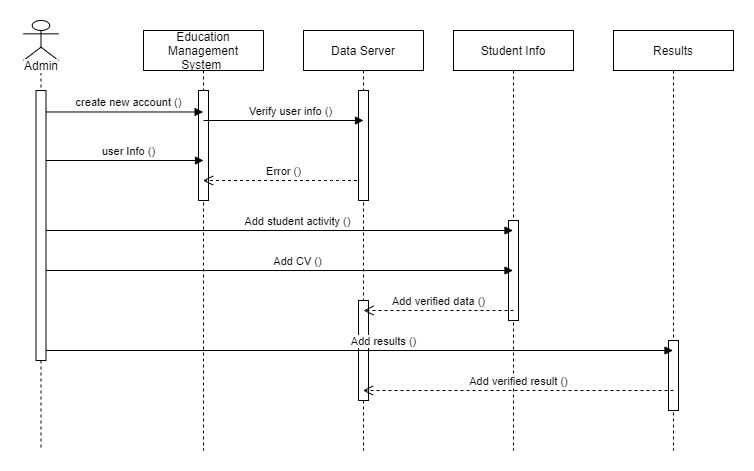

The diagram above was exported from draw.io. Its source (the exported page's mxGraphModel, read from the mxfile embedded in the PNG):
<mxGraphModel dx="1038" dy="564" grid="1" gridSize="10" guides="1" tooltips="1" connect="1" arrows="1" fold="1" page="1" pageScale="1" pageWidth="850" pageHeight="1100" math="0" shadow="0">
  <root>
    <mxCell id="0" />
    <mxCell id="1" parent="0" />
    <mxCell id="NccIIF7NwR6MwMMle_FH-5" value="&lt;span&gt;Education&lt;/span&gt;&lt;br&gt;&lt;span&gt;Management&lt;/span&gt;&lt;br&gt;&lt;span&gt;System&amp;nbsp;&lt;/span&gt;" style="shape=umlLifeline;perimeter=lifelinePerimeter;whiteSpace=wrap;html=1;container=1;collapsible=0;recursiveResize=0;outlineConnect=0;" parent="1" vertex="1">
      <mxGeometry x="240" y="100" width="120" height="420" as="geometry" />
    </mxCell>
    <mxCell id="JuEIt3YFNcqCvJ0VQ6R8-2" value="" style="html=1;points=[];perimeter=orthogonalPerimeter;" vertex="1" parent="NccIIF7NwR6MwMMle_FH-5">
      <mxGeometry x="55" y="60" width="10" height="110" as="geometry" />
    </mxCell>
    <mxCell id="NccIIF7NwR6MwMMle_FH-6" value="&lt;span&gt;Student Info&lt;/span&gt;" style="shape=umlLifeline;perimeter=lifelinePerimeter;whiteSpace=wrap;html=1;container=1;collapsible=0;recursiveResize=0;outlineConnect=0;" parent="1" vertex="1">
      <mxGeometry x="550" y="100" width="120" height="420" as="geometry" />
    </mxCell>
    <mxCell id="JuEIt3YFNcqCvJ0VQ6R8-4" value="" style="html=1;points=[];perimeter=orthogonalPerimeter;" vertex="1" parent="NccIIF7NwR6MwMMle_FH-6">
      <mxGeometry x="55" y="190" width="10" height="100" as="geometry" />
    </mxCell>
    <mxCell id="NccIIF7NwR6MwMMle_FH-7" value="&lt;span&gt;Results&lt;/span&gt;" style="shape=umlLifeline;perimeter=lifelinePerimeter;whiteSpace=wrap;html=1;container=1;collapsible=0;recursiveResize=0;outlineConnect=0;" parent="1" vertex="1">
      <mxGeometry x="710" y="100" width="120" height="420" as="geometry" />
    </mxCell>
    <mxCell id="JuEIt3YFNcqCvJ0VQ6R8-6" value="" style="html=1;points=[];perimeter=orthogonalPerimeter;" vertex="1" parent="NccIIF7NwR6MwMMle_FH-7">
      <mxGeometry x="55" y="310" width="10" height="70" as="geometry" />
    </mxCell>
    <mxCell id="NccIIF7NwR6MwMMle_FH-8" value="" style="shape=umlLifeline;participant=umlActor;perimeter=lifelinePerimeter;whiteSpace=wrap;html=1;container=1;collapsible=0;recursiveResize=0;verticalAlign=top;spacingTop=36;outlineConnect=0;" parent="1" vertex="1">
      <mxGeometry x="120" y="90" width="35" height="430" as="geometry" />
    </mxCell>
    <mxCell id="NccIIF7NwR6MwMMle_FH-9" value="Admin" style="text;html=1;strokeColor=none;fillColor=none;align=center;verticalAlign=middle;whiteSpace=wrap;rounded=0;labelBackgroundColor=#ffffff;" parent="NccIIF7NwR6MwMMle_FH-8" vertex="1">
      <mxGeometry x="-2.5" y="35" width="40" height="20" as="geometry" />
    </mxCell>
    <mxCell id="NccIIF7NwR6MwMMle_FH-10" value="create new account ()" style="html=1;verticalAlign=bottom;endArrow=block;entryX=0.497;entryY=0.194;entryDx=0;entryDy=0;entryPerimeter=0;" parent="1" source="NccIIF7NwR6MwMMle_FH-8" target="NccIIF7NwR6MwMMle_FH-5" edge="1">
      <mxGeometry x="0.0816" width="80" relative="1" as="geometry">
        <mxPoint x="155" y="190" as="sourcePoint" />
        <mxPoint x="220" y="170" as="targetPoint" />
        <mxPoint as="offset" />
      </mxGeometry>
    </mxCell>
    <mxCell id="NccIIF7NwR6MwMMle_FH-11" value="Error ()" style="html=1;verticalAlign=bottom;endArrow=open;dashed=1;endSize=8;" parent="1" source="NccIIF7NwR6MwMMle_FH-16" target="NccIIF7NwR6MwMMle_FH-5" edge="1">
      <mxGeometry relative="1" as="geometry">
        <mxPoint x="425" y="254.5" as="sourcePoint" />
        <mxPoint x="345" y="254.5" as="targetPoint" />
        <Array as="points">
          <mxPoint x="430" y="250" />
        </Array>
      </mxGeometry>
    </mxCell>
    <mxCell id="NccIIF7NwR6MwMMle_FH-15" value="user Info ()" style="html=1;verticalAlign=bottom;endArrow=block;" parent="1" source="NccIIF7NwR6MwMMle_FH-8" edge="1">
      <mxGeometry x="0.0816" width="80" relative="1" as="geometry">
        <mxPoint x="147" y="230.00000000000003" as="sourcePoint" />
        <mxPoint x="300" y="230" as="targetPoint" />
        <mxPoint as="offset" />
      </mxGeometry>
    </mxCell>
    <mxCell id="NccIIF7NwR6MwMMle_FH-16" value="Data Server" style="shape=umlLifeline;perimeter=lifelinePerimeter;whiteSpace=wrap;html=1;container=1;collapsible=0;recursiveResize=0;outlineConnect=0;" parent="1" vertex="1">
      <mxGeometry x="400" y="100" width="120" height="420" as="geometry" />
    </mxCell>
    <mxCell id="JuEIt3YFNcqCvJ0VQ6R8-3" value="" style="html=1;points=[];perimeter=orthogonalPerimeter;" vertex="1" parent="NccIIF7NwR6MwMMle_FH-16">
      <mxGeometry x="55" y="60" width="10" height="110" as="geometry" />
    </mxCell>
    <mxCell id="JuEIt3YFNcqCvJ0VQ6R8-5" value="" style="html=1;points=[];perimeter=orthogonalPerimeter;" vertex="1" parent="NccIIF7NwR6MwMMle_FH-16">
      <mxGeometry x="55" y="270" width="10" height="100" as="geometry" />
    </mxCell>
    <mxCell id="NccIIF7NwR6MwMMle_FH-18" value="Verify user info ()" style="html=1;verticalAlign=bottom;endArrow=block;" parent="1" edge="1">
      <mxGeometry x="0.0816" width="80" relative="1" as="geometry">
        <mxPoint x="300" y="190" as="sourcePoint" />
        <mxPoint x="460" y="190" as="targetPoint" />
        <mxPoint as="offset" />
      </mxGeometry>
    </mxCell>
    <mxCell id="DwuyNPu0B_C8zL7bTjwn-1" value="Add student activity ()" style="html=1;verticalAlign=bottom;endArrow=block;" edge="1" parent="1" target="NccIIF7NwR6MwMMle_FH-6">
      <mxGeometry x="0.0816" width="80" relative="1" as="geometry">
        <mxPoint x="140" y="300" as="sourcePoint" />
        <mxPoint x="302.6400000000001" y="300" as="targetPoint" />
        <mxPoint as="offset" />
      </mxGeometry>
    </mxCell>
    <mxCell id="DwuyNPu0B_C8zL7bTjwn-2" value="Add CV ()" style="html=1;verticalAlign=bottom;endArrow=block;" edge="1" parent="1">
      <mxGeometry x="0.0816" width="80" relative="1" as="geometry">
        <mxPoint x="140" y="340" as="sourcePoint" />
        <mxPoint x="609.5" y="340" as="targetPoint" />
        <mxPoint as="offset" />
      </mxGeometry>
    </mxCell>
    <mxCell id="DwuyNPu0B_C8zL7bTjwn-3" value="Add verified data ()" style="html=1;verticalAlign=bottom;endArrow=open;dashed=1;endSize=8;" edge="1" parent="1">
      <mxGeometry relative="1" as="geometry">
        <mxPoint x="610" y="380" as="sourcePoint" />
        <mxPoint x="460" y="380" as="targetPoint" />
        <Array as="points">
          <mxPoint x="580.5" y="380" />
        </Array>
      </mxGeometry>
    </mxCell>
    <mxCell id="DwuyNPu0B_C8zL7bTjwn-4" value="Add results ()" style="html=1;verticalAlign=bottom;endArrow=block;" edge="1" parent="1" target="NccIIF7NwR6MwMMle_FH-7">
      <mxGeometry x="0.0816" width="80" relative="1" as="geometry">
        <mxPoint x="140" y="420" as="sourcePoint" />
        <mxPoint x="609.5" y="420" as="targetPoint" />
        <mxPoint as="offset" />
      </mxGeometry>
    </mxCell>
    <mxCell id="DwuyNPu0B_C8zL7bTjwn-5" value="Add verified result ()" style="html=1;verticalAlign=bottom;endArrow=open;dashed=1;endSize=8;" edge="1" parent="1" target="NccIIF7NwR6MwMMle_FH-16">
      <mxGeometry relative="1" as="geometry">
        <mxPoint x="770" y="460" as="sourcePoint" />
        <mxPoint x="620" y="460" as="targetPoint" />
        <Array as="points">
          <mxPoint x="740.5" y="460" />
        </Array>
      </mxGeometry>
    </mxCell>
    <mxCell id="JuEIt3YFNcqCvJ0VQ6R8-1" value="" style="html=1;points=[];perimeter=orthogonalPerimeter;" vertex="1" parent="1">
      <mxGeometry x="132.5" y="160" width="10" height="270" as="geometry" />
    </mxCell>
  </root>
</mxGraphModel>